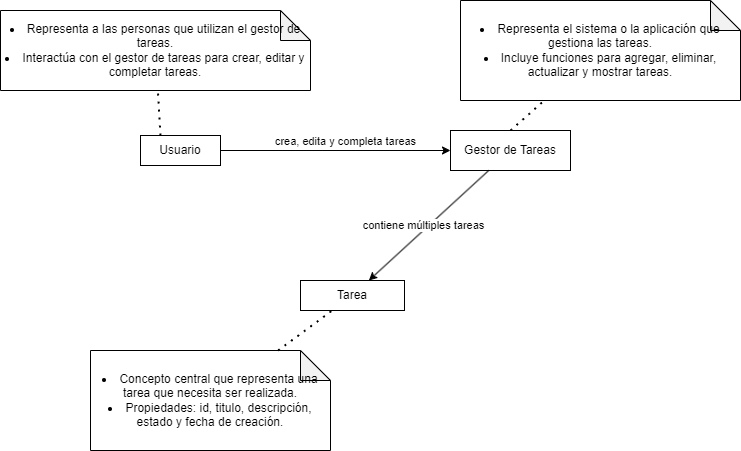

The diagram above was exported from draw.io. Its source (the exported page's mxGraphModel, read from the mxfile embedded in the PNG):
<mxGraphModel dx="880" dy="500" grid="1" gridSize="10" guides="1" tooltips="1" connect="1" arrows="1" fold="1" page="1" pageScale="1" pageWidth="827" pageHeight="1169" math="0" shadow="0">
  <root>
    <mxCell id="0" />
    <mxCell id="1" parent="0" />
    <mxCell id="IfQpg9cWJc3Eaa6otV7M-1" value="Usuario" style="rounded=0;whiteSpace=wrap;html=1;" parent="1" vertex="1">
      <mxGeometry x="210" y="175" width="80" height="30" as="geometry" />
    </mxCell>
    <mxCell id="IfQpg9cWJc3Eaa6otV7M-2" value="Gestor de Tareas" style="rounded=0;whiteSpace=wrap;html=1;" parent="1" vertex="1">
      <mxGeometry x="520" y="170" width="120" height="40" as="geometry" />
    </mxCell>
    <mxCell id="IfQpg9cWJc3Eaa6otV7M-3" value="&lt;div&gt;&lt;br&gt;&lt;/div&gt;Tarea&lt;div&gt;&lt;br&gt;&lt;/div&gt;" style="rounded=0;whiteSpace=wrap;html=1;" parent="1" vertex="1">
      <mxGeometry x="370" y="320" width="104" height="30" as="geometry" />
    </mxCell>
    <mxCell id="IfQpg9cWJc3Eaa6otV7M-6" value="" style="endArrow=classic;html=1;rounded=0;" parent="1" source="IfQpg9cWJc3Eaa6otV7M-2" target="IfQpg9cWJc3Eaa6otV7M-3" edge="1">
      <mxGeometry width="50" height="50" relative="1" as="geometry">
        <mxPoint x="390" y="290" as="sourcePoint" />
        <mxPoint x="440" y="240" as="targetPoint" />
      </mxGeometry>
    </mxCell>
    <mxCell id="IfQpg9cWJc3Eaa6otV7M-7" value="contiene múltiples tareas" style="edgeLabel;html=1;align=center;verticalAlign=middle;resizable=0;points=[];" parent="IfQpg9cWJc3Eaa6otV7M-6" vertex="1" connectable="0">
      <mxGeometry x="0.0454" y="-4" relative="1" as="geometry">
        <mxPoint as="offset" />
      </mxGeometry>
    </mxCell>
    <mxCell id="IfQpg9cWJc3Eaa6otV7M-8" value="&lt;li&gt;Concepto central que representa una tarea que necesita ser realizada.&lt;/li&gt;&lt;li&gt;Propiedades: id, titulo, descripción, estado y fecha de creación.&lt;/li&gt;" style="shape=note;whiteSpace=wrap;html=1;backgroundOutline=1;darkOpacity=0.05;" parent="1" vertex="1">
      <mxGeometry x="160" y="390" width="240" height="100" as="geometry" />
    </mxCell>
    <mxCell id="IfQpg9cWJc3Eaa6otV7M-9" value="" style="endArrow=none;dashed=1;html=1;dashPattern=1 3;strokeWidth=2;rounded=0;" parent="1" source="IfQpg9cWJc3Eaa6otV7M-8" target="IfQpg9cWJc3Eaa6otV7M-3" edge="1">
      <mxGeometry width="50" height="50" relative="1" as="geometry">
        <mxPoint x="330" y="400" as="sourcePoint" />
        <mxPoint x="380" y="350" as="targetPoint" />
      </mxGeometry>
    </mxCell>
    <mxCell id="IfQpg9cWJc3Eaa6otV7M-10" value="&lt;li&gt;Representa el sistema o la aplicación que gestiona las tareas.&lt;/li&gt;&lt;li&gt;Incluye funciones para agregar, eliminar, actualizar y mostrar tareas.&lt;/li&gt;" style="shape=note;whiteSpace=wrap;html=1;backgroundOutline=1;darkOpacity=0.05;" parent="1" vertex="1">
      <mxGeometry x="530" y="40" width="280" height="100" as="geometry" />
    </mxCell>
    <mxCell id="IfQpg9cWJc3Eaa6otV7M-11" value="" style="endArrow=none;dashed=1;html=1;dashPattern=1 3;strokeWidth=2;rounded=0;exitX=0.5;exitY=0;exitDx=0;exitDy=0;" parent="1" source="IfQpg9cWJc3Eaa6otV7M-2" target="IfQpg9cWJc3Eaa6otV7M-10" edge="1">
      <mxGeometry width="50" height="50" relative="1" as="geometry">
        <mxPoint x="580" y="150" as="sourcePoint" />
        <mxPoint x="630" y="100" as="targetPoint" />
      </mxGeometry>
    </mxCell>
    <mxCell id="IfQpg9cWJc3Eaa6otV7M-12" value="&lt;li&gt;Representa a las personas que utilizan el gestor de tareas.&lt;/li&gt;&lt;li&gt;Interactúa con el gestor de tareas para crear, editar y completar tareas.&lt;/li&gt;" style="shape=note;whiteSpace=wrap;html=1;backgroundOutline=1;darkOpacity=0.05;" parent="1" vertex="1">
      <mxGeometry x="70" y="50" width="310" height="80" as="geometry" />
    </mxCell>
    <mxCell id="IfQpg9cWJc3Eaa6otV7M-13" value="" style="endArrow=classic;html=1;rounded=0;" parent="1" source="IfQpg9cWJc3Eaa6otV7M-1" target="IfQpg9cWJc3Eaa6otV7M-2" edge="1">
      <mxGeometry width="50" height="50" relative="1" as="geometry">
        <mxPoint x="390" y="260" as="sourcePoint" />
        <mxPoint x="440" y="210" as="targetPoint" />
      </mxGeometry>
    </mxCell>
    <mxCell id="IfQpg9cWJc3Eaa6otV7M-14" value="crea, edita y completa tareas" style="edgeLabel;html=1;align=center;verticalAlign=middle;resizable=0;points=[];" parent="IfQpg9cWJc3Eaa6otV7M-13" vertex="1" connectable="0">
      <mxGeometry x="0.1041" y="-2" relative="1" as="geometry">
        <mxPoint x="-3" y="-12" as="offset" />
      </mxGeometry>
    </mxCell>
    <mxCell id="IfQpg9cWJc3Eaa6otV7M-16" value="" style="endArrow=none;dashed=1;html=1;dashPattern=1 3;strokeWidth=2;rounded=0;exitX=0.25;exitY=0;exitDx=0;exitDy=0;" parent="1" source="IfQpg9cWJc3Eaa6otV7M-1" target="IfQpg9cWJc3Eaa6otV7M-12" edge="1">
      <mxGeometry width="50" height="50" relative="1" as="geometry">
        <mxPoint x="140" y="170" as="sourcePoint" />
        <mxPoint x="190" y="120" as="targetPoint" />
      </mxGeometry>
    </mxCell>
  </root>
</mxGraphModel>